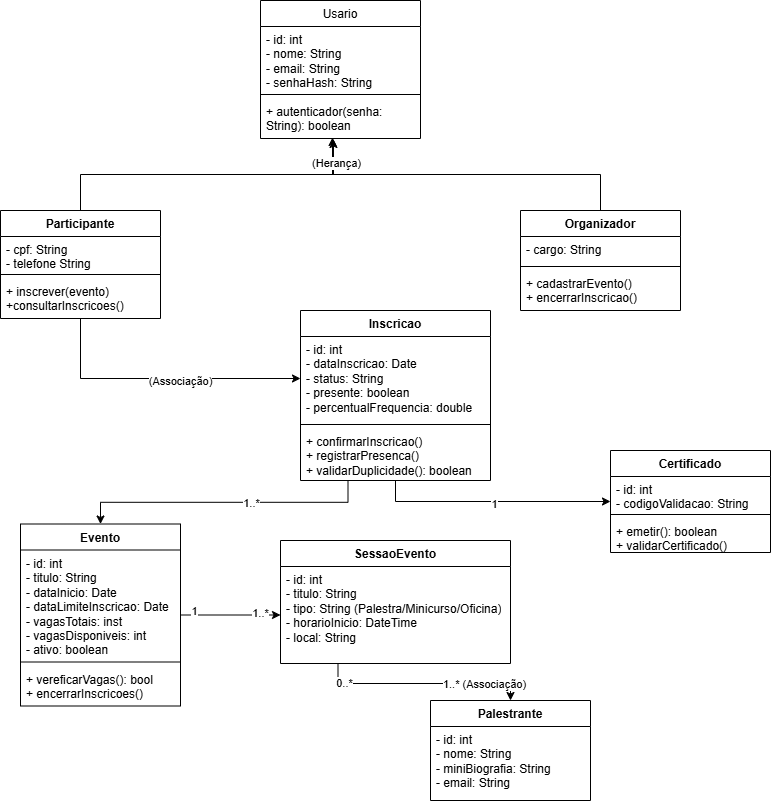

The diagram above was exported from draw.io. Its source (the exported page's mxGraphModel, read from the mxfile embedded in the PNG):
<mxGraphModel dx="860" dy="439" grid="1" gridSize="10" guides="1" tooltips="1" connect="1" arrows="1" fold="1" page="1" pageScale="1" pageWidth="827" pageHeight="1169" math="0" shadow="0">
  <root>
    <mxCell id="0" />
    <mxCell id="1" parent="0" />
    <mxCell id="ofwD_RG0SdWE0FjCNpCI-30" parent="1" style="swimlane;fontStyle=1;align=center;verticalAlign=top;childLayout=stackLayout;horizontal=1;startSize=26;horizontalStack=0;resizeParent=1;resizeParentMax=0;resizeLast=0;collapsible=1;marginBottom=0;whiteSpace=wrap;html=1;" value="&lt;span style=&quot;font-weight: 400;&quot;&gt;Usario&lt;/span&gt;" vertex="1">
      <mxGeometry height="138" width="160" x="270" y="10" as="geometry" />
    </mxCell>
    <mxCell id="ofwD_RG0SdWE0FjCNpCI-31" parent="ofwD_RG0SdWE0FjCNpCI-30" style="text;strokeColor=none;fillColor=none;align=left;verticalAlign=top;spacingLeft=4;spacingRight=4;overflow=hidden;rotatable=0;points=[[0,0.5],[1,0.5]];portConstraint=eastwest;whiteSpace=wrap;html=1;" value="&lt;div&gt;&lt;span style=&quot;background-color: transparent; color: light-dark(rgb(0, 0, 0), rgb(255, 255, 255));&quot;&gt;- id: int&lt;/span&gt;&lt;/div&gt;&lt;div&gt;- nome: String&lt;/div&gt;&lt;div&gt;- email: String&lt;/div&gt;&lt;div&gt;- senhaHash: String&lt;/div&gt;" vertex="1">
      <mxGeometry height="64" width="160" y="26" as="geometry" />
    </mxCell>
    <mxCell id="ofwD_RG0SdWE0FjCNpCI-32" parent="ofwD_RG0SdWE0FjCNpCI-30" style="line;strokeWidth=1;fillColor=none;align=left;verticalAlign=middle;spacingTop=-1;spacingLeft=3;spacingRight=3;rotatable=0;labelPosition=right;points=[];portConstraint=eastwest;strokeColor=inherit;" value="" vertex="1">
      <mxGeometry height="8" width="160" y="90" as="geometry" />
    </mxCell>
    <mxCell id="ofwD_RG0SdWE0FjCNpCI-33" parent="ofwD_RG0SdWE0FjCNpCI-30" style="text;strokeColor=none;fillColor=none;align=left;verticalAlign=top;spacingLeft=4;spacingRight=4;overflow=hidden;rotatable=0;points=[[0,0.5],[1,0.5]];portConstraint=eastwest;whiteSpace=wrap;html=1;" value="+ autenticador(senha: String): boolean" vertex="1">
      <mxGeometry height="40" width="160" y="98" as="geometry" />
    </mxCell>
    <mxCell id="ofwD_RG0SdWE0FjCNpCI-100" edge="1" parent="1" source="ofwD_RG0SdWE0FjCNpCI-36" style="edgeStyle=orthogonalEdgeStyle;rounded=0;orthogonalLoop=1;jettySize=auto;html=1;exitX=0.5;exitY=1;exitDx=0;exitDy=0;entryX=0;entryY=0.5;entryDx=0;entryDy=0;" target="ofwD_RG0SdWE0FjCNpCI-54">
      <mxGeometry relative="1" as="geometry" />
    </mxCell>
    <mxCell id="ofwD_RG0SdWE0FjCNpCI-101" connectable="0" parent="ofwD_RG0SdWE0FjCNpCI-100" style="edgeLabel;html=1;align=center;verticalAlign=middle;resizable=0;points=[];" value="(Associação)" vertex="1">
      <mxGeometry relative="1" x="0.1357" y="-2" as="geometry">
        <mxPoint as="offset" />
      </mxGeometry>
    </mxCell>
    <mxCell id="ofwD_RG0SdWE0FjCNpCI-36" parent="1" style="swimlane;fontStyle=1;align=center;verticalAlign=top;childLayout=stackLayout;horizontal=1;startSize=26;horizontalStack=0;resizeParent=1;resizeParentMax=0;resizeLast=0;collapsible=1;marginBottom=0;whiteSpace=wrap;html=1;" value="Participante" vertex="1">
      <mxGeometry height="108" width="160" x="10" y="220" as="geometry" />
    </mxCell>
    <mxCell id="ofwD_RG0SdWE0FjCNpCI-37" parent="ofwD_RG0SdWE0FjCNpCI-36" style="text;strokeColor=none;fillColor=none;align=left;verticalAlign=top;spacingLeft=4;spacingRight=4;overflow=hidden;rotatable=0;points=[[0,0.5],[1,0.5]];portConstraint=eastwest;whiteSpace=wrap;html=1;" value="- cpf: String&lt;div&gt;- telefone String&lt;/div&gt;" vertex="1">
      <mxGeometry height="34" width="160" y="26" as="geometry" />
    </mxCell>
    <mxCell id="ofwD_RG0SdWE0FjCNpCI-38" parent="ofwD_RG0SdWE0FjCNpCI-36" style="line;strokeWidth=1;fillColor=none;align=left;verticalAlign=middle;spacingTop=-1;spacingLeft=3;spacingRight=3;rotatable=0;labelPosition=right;points=[];portConstraint=eastwest;strokeColor=inherit;" value="" vertex="1">
      <mxGeometry height="8" width="160" y="60" as="geometry" />
    </mxCell>
    <mxCell id="ofwD_RG0SdWE0FjCNpCI-39" parent="ofwD_RG0SdWE0FjCNpCI-36" style="text;strokeColor=none;fillColor=none;align=left;verticalAlign=top;spacingLeft=4;spacingRight=4;overflow=hidden;rotatable=0;points=[[0,0.5],[1,0.5]];portConstraint=eastwest;whiteSpace=wrap;html=1;" value="+ inscrever(evento)&lt;div&gt;+consultarInscricoes()&lt;/div&gt;" vertex="1">
      <mxGeometry height="40" width="160" y="68" as="geometry" />
    </mxCell>
    <mxCell id="ofwD_RG0SdWE0FjCNpCI-41" edge="1" parent="1" source="ofwD_RG0SdWE0FjCNpCI-36" style="edgeStyle=orthogonalEdgeStyle;rounded=0;orthogonalLoop=1;jettySize=auto;html=1;exitX=0.5;exitY=0;exitDx=0;exitDy=0;entryX=0.456;entryY=1.025;entryDx=0;entryDy=0;entryPerimeter=0;" target="ofwD_RG0SdWE0FjCNpCI-33">
      <mxGeometry relative="1" as="geometry" />
    </mxCell>
    <mxCell id="ofwD_RG0SdWE0FjCNpCI-47" parent="1" style="swimlane;fontStyle=1;align=center;verticalAlign=top;childLayout=stackLayout;horizontal=1;startSize=26;horizontalStack=0;resizeParent=1;resizeParentMax=0;resizeLast=0;collapsible=1;marginBottom=0;whiteSpace=wrap;html=1;" value="Organizador" vertex="1">
      <mxGeometry height="100" width="160" x="530" y="220" as="geometry" />
    </mxCell>
    <mxCell id="ofwD_RG0SdWE0FjCNpCI-48" parent="ofwD_RG0SdWE0FjCNpCI-47" style="text;strokeColor=none;fillColor=none;align=left;verticalAlign=top;spacingLeft=4;spacingRight=4;overflow=hidden;rotatable=0;points=[[0,0.5],[1,0.5]];portConstraint=eastwest;whiteSpace=wrap;html=1;" value="- cargo: String" vertex="1">
      <mxGeometry height="26" width="160" y="26" as="geometry" />
    </mxCell>
    <mxCell id="ofwD_RG0SdWE0FjCNpCI-49" parent="ofwD_RG0SdWE0FjCNpCI-47" style="line;strokeWidth=1;fillColor=none;align=left;verticalAlign=middle;spacingTop=-1;spacingLeft=3;spacingRight=3;rotatable=0;labelPosition=right;points=[];portConstraint=eastwest;strokeColor=inherit;" value="" vertex="1">
      <mxGeometry height="8" width="160" y="52" as="geometry" />
    </mxCell>
    <mxCell id="ofwD_RG0SdWE0FjCNpCI-50" parent="ofwD_RG0SdWE0FjCNpCI-47" style="text;strokeColor=none;fillColor=none;align=left;verticalAlign=top;spacingLeft=4;spacingRight=4;overflow=hidden;rotatable=0;points=[[0,0.5],[1,0.5]];portConstraint=eastwest;whiteSpace=wrap;html=1;" value="+ cadastrarEvento()&lt;div&gt;+ encerrarInscricao()&lt;/div&gt;" vertex="1">
      <mxGeometry height="40" width="160" y="60" as="geometry" />
    </mxCell>
    <mxCell id="ofwD_RG0SdWE0FjCNpCI-75" edge="1" parent="1" source="ofwD_RG0SdWE0FjCNpCI-53" style="edgeStyle=orthogonalEdgeStyle;rounded=0;orthogonalLoop=1;jettySize=auto;html=1;exitX=0.25;exitY=1;exitDx=0;exitDy=0;" target="ofwD_RG0SdWE0FjCNpCI-58">
      <mxGeometry relative="1" as="geometry" />
    </mxCell>
    <mxCell id="ofwD_RG0SdWE0FjCNpCI-109" connectable="0" parent="ofwD_RG0SdWE0FjCNpCI-75" style="edgeLabel;html=1;align=center;verticalAlign=middle;resizable=0;points=[];" value="1..*" vertex="1">
      <mxGeometry relative="1" x="-0.1801" y="1" as="geometry">
        <mxPoint as="offset" />
      </mxGeometry>
    </mxCell>
    <mxCell id="ofwD_RG0SdWE0FjCNpCI-76" edge="1" parent="1" source="ofwD_RG0SdWE0FjCNpCI-53" style="edgeStyle=orthogonalEdgeStyle;rounded=0;orthogonalLoop=1;jettySize=auto;html=1;exitX=0.5;exitY=1;exitDx=0;exitDy=0;" target="ofwD_RG0SdWE0FjCNpCI-69">
      <mxGeometry relative="1" as="geometry" />
    </mxCell>
    <mxCell id="ofwD_RG0SdWE0FjCNpCI-110" connectable="0" parent="ofwD_RG0SdWE0FjCNpCI-76" style="edgeLabel;html=1;align=center;verticalAlign=middle;resizable=0;points=[];" value="1" vertex="1">
      <mxGeometry relative="1" x="0.0085" y="-2" as="geometry">
        <mxPoint as="offset" />
      </mxGeometry>
    </mxCell>
    <mxCell id="ofwD_RG0SdWE0FjCNpCI-53" parent="1" style="swimlane;fontStyle=1;align=center;verticalAlign=top;childLayout=stackLayout;horizontal=1;startSize=26;horizontalStack=0;resizeParent=1;resizeParentMax=0;resizeLast=0;collapsible=1;marginBottom=0;whiteSpace=wrap;html=1;" value="Inscricao" vertex="1">
      <mxGeometry height="170" width="190" x="310" y="320" as="geometry" />
    </mxCell>
    <mxCell id="ofwD_RG0SdWE0FjCNpCI-54" parent="ofwD_RG0SdWE0FjCNpCI-53" style="text;strokeColor=none;fillColor=none;align=left;verticalAlign=top;spacingLeft=4;spacingRight=4;overflow=hidden;rotatable=0;points=[[0,0.5],[1,0.5]];portConstraint=eastwest;whiteSpace=wrap;html=1;" value="- id: int&lt;div&gt;- dataInscricao: Date&lt;/div&gt;&lt;div&gt;- status: String&lt;/div&gt;&lt;div&gt;- presente: boolean&lt;/div&gt;&lt;div&gt;- percentualFrequencia: double&lt;/div&gt;" vertex="1">
      <mxGeometry height="84" width="190" y="26" as="geometry" />
    </mxCell>
    <mxCell id="ofwD_RG0SdWE0FjCNpCI-55" parent="ofwD_RG0SdWE0FjCNpCI-53" style="line;strokeWidth=1;fillColor=none;align=left;verticalAlign=middle;spacingTop=-1;spacingLeft=3;spacingRight=3;rotatable=0;labelPosition=right;points=[];portConstraint=eastwest;strokeColor=inherit;" value="" vertex="1">
      <mxGeometry height="8" width="190" y="110" as="geometry" />
    </mxCell>
    <mxCell id="ofwD_RG0SdWE0FjCNpCI-56" parent="ofwD_RG0SdWE0FjCNpCI-53" style="text;strokeColor=none;fillColor=none;align=left;verticalAlign=top;spacingLeft=4;spacingRight=4;overflow=hidden;rotatable=0;points=[[0,0.5],[1,0.5]];portConstraint=eastwest;whiteSpace=wrap;html=1;" value="+ confirmarInscricao()&lt;div&gt;+ registrarPresenca()&lt;/div&gt;&lt;div&gt;+ validarDuplicidade(): boolean&lt;/div&gt;" vertex="1">
      <mxGeometry height="52" width="190" y="118" as="geometry" />
    </mxCell>
    <mxCell id="ofwD_RG0SdWE0FjCNpCI-87" edge="1" parent="1" source="ofwD_RG0SdWE0FjCNpCI-58" style="edgeStyle=orthogonalEdgeStyle;rounded=0;orthogonalLoop=1;jettySize=auto;html=1;exitX=1;exitY=0.5;exitDx=0;exitDy=0;entryX=0;entryY=0.5;entryDx=0;entryDy=0;" target="ofwD_RG0SdWE0FjCNpCI-78">
      <mxGeometry relative="1" as="geometry" />
    </mxCell>
    <mxCell id="ofwD_RG0SdWE0FjCNpCI-94" connectable="0" parent="ofwD_RG0SdWE0FjCNpCI-87" style="edgeLabel;html=1;align=center;verticalAlign=middle;resizable=0;points=[];" value="1..*" vertex="1">
      <mxGeometry relative="1" x="0.5769" y="2" as="geometry">
        <mxPoint as="offset" />
      </mxGeometry>
    </mxCell>
    <mxCell id="ofwD_RG0SdWE0FjCNpCI-95" connectable="0" parent="ofwD_RG0SdWE0FjCNpCI-87" style="edgeLabel;html=1;align=center;verticalAlign=middle;resizable=0;points=[];" value="1" vertex="1">
      <mxGeometry relative="1" x="-0.75" y="4" as="geometry">
        <mxPoint as="offset" />
      </mxGeometry>
    </mxCell>
    <mxCell id="ofwD_RG0SdWE0FjCNpCI-58" parent="1" style="swimlane;fontStyle=1;align=center;verticalAlign=top;childLayout=stackLayout;horizontal=1;startSize=26;horizontalStack=0;resizeParent=1;resizeParentMax=0;resizeLast=0;collapsible=1;marginBottom=0;whiteSpace=wrap;html=1;" value="Evento" vertex="1">
      <mxGeometry height="182" width="160" x="30" y="533.5" as="geometry" />
    </mxCell>
    <mxCell id="ofwD_RG0SdWE0FjCNpCI-59" parent="ofwD_RG0SdWE0FjCNpCI-58" style="text;strokeColor=none;fillColor=none;align=left;verticalAlign=top;spacingLeft=4;spacingRight=4;overflow=hidden;rotatable=0;points=[[0,0.5],[1,0.5]];portConstraint=eastwest;whiteSpace=wrap;html=1;" value="- id: int&lt;div&gt;- titulo: String&lt;/div&gt;&lt;div&gt;- dataInicio: Date&lt;/div&gt;&lt;div&gt;- dataLimiteInscricao: Date&lt;/div&gt;&lt;div&gt;- vagasTotais: inst&lt;/div&gt;&lt;div&gt;- vagasDisponiveis: int&lt;/div&gt;&lt;div&gt;- ativo: boolean&lt;/div&gt;" vertex="1">
      <mxGeometry height="108" width="160" y="26" as="geometry" />
    </mxCell>
    <mxCell id="ofwD_RG0SdWE0FjCNpCI-60" parent="ofwD_RG0SdWE0FjCNpCI-58" style="line;strokeWidth=1;fillColor=none;align=left;verticalAlign=middle;spacingTop=-1;spacingLeft=3;spacingRight=3;rotatable=0;labelPosition=right;points=[];portConstraint=eastwest;strokeColor=inherit;" value="" vertex="1">
      <mxGeometry height="8" width="160" y="134" as="geometry" />
    </mxCell>
    <mxCell id="ofwD_RG0SdWE0FjCNpCI-61" parent="ofwD_RG0SdWE0FjCNpCI-58" style="text;strokeColor=none;fillColor=none;align=left;verticalAlign=top;spacingLeft=4;spacingRight=4;overflow=hidden;rotatable=0;points=[[0,0.5],[1,0.5]];portConstraint=eastwest;whiteSpace=wrap;html=1;" value="+ vereficarVagas(): bool&lt;div&gt;+ encerrarInscricoes()&lt;/div&gt;" vertex="1">
      <mxGeometry height="40" width="160" y="142" as="geometry" />
    </mxCell>
    <mxCell id="ofwD_RG0SdWE0FjCNpCI-69" parent="1" style="swimlane;fontStyle=1;align=center;verticalAlign=top;childLayout=stackLayout;horizontal=1;startSize=26;horizontalStack=0;resizeParent=1;resizeParentMax=0;resizeLast=0;collapsible=1;marginBottom=0;whiteSpace=wrap;html=1;" value="Certificado" vertex="1">
      <mxGeometry height="102" width="160" x="620" y="460" as="geometry" />
    </mxCell>
    <mxCell id="ofwD_RG0SdWE0FjCNpCI-70" parent="ofwD_RG0SdWE0FjCNpCI-69" style="text;strokeColor=none;fillColor=none;align=left;verticalAlign=top;spacingLeft=4;spacingRight=4;overflow=hidden;rotatable=0;points=[[0,0.5],[1,0.5]];portConstraint=eastwest;whiteSpace=wrap;html=1;" value="- id: int&lt;div&gt;- codigoValidacao: String&lt;/div&gt;&lt;div&gt;- dataEmissao: Date&lt;/div&gt;" vertex="1">
      <mxGeometry height="34" width="160" y="26" as="geometry" />
    </mxCell>
    <mxCell id="ofwD_RG0SdWE0FjCNpCI-71" parent="ofwD_RG0SdWE0FjCNpCI-69" style="line;strokeWidth=1;fillColor=none;align=left;verticalAlign=middle;spacingTop=-1;spacingLeft=3;spacingRight=3;rotatable=0;labelPosition=right;points=[];portConstraint=eastwest;strokeColor=inherit;" value="" vertex="1">
      <mxGeometry height="8" width="160" y="60" as="geometry" />
    </mxCell>
    <mxCell id="ofwD_RG0SdWE0FjCNpCI-72" parent="ofwD_RG0SdWE0FjCNpCI-69" style="text;strokeColor=none;fillColor=none;align=left;verticalAlign=top;spacingLeft=4;spacingRight=4;overflow=hidden;rotatable=0;points=[[0,0.5],[1,0.5]];portConstraint=eastwest;whiteSpace=wrap;html=1;" value="+ emetir(): boolean&lt;div&gt;+ validarCertificado()&lt;/div&gt;" vertex="1">
      <mxGeometry height="34" width="160" y="68" as="geometry" />
    </mxCell>
    <mxCell id="ofwD_RG0SdWE0FjCNpCI-96" edge="1" parent="1" source="ofwD_RG0SdWE0FjCNpCI-77" style="edgeStyle=orthogonalEdgeStyle;rounded=0;orthogonalLoop=1;jettySize=auto;html=1;exitX=0.25;exitY=1;exitDx=0;exitDy=0;entryX=0.5;entryY=0;entryDx=0;entryDy=0;" target="ofwD_RG0SdWE0FjCNpCI-81">
      <mxGeometry relative="1" as="geometry" />
    </mxCell>
    <mxCell id="ofwD_RG0SdWE0FjCNpCI-97" connectable="0" parent="ofwD_RG0SdWE0FjCNpCI-96" style="edgeLabel;html=1;align=center;verticalAlign=middle;resizable=0;points=[];" value="0..*" vertex="1">
      <mxGeometry relative="1" x="-0.7547" y="1" as="geometry">
        <mxPoint as="offset" />
      </mxGeometry>
    </mxCell>
    <mxCell id="ofwD_RG0SdWE0FjCNpCI-99" connectable="0" parent="ofwD_RG0SdWE0FjCNpCI-96" style="edgeLabel;html=1;align=center;verticalAlign=middle;resizable=0;points=[];" value="1..* (Associação)" vertex="1">
      <mxGeometry relative="1" x="0.5849" as="geometry">
        <mxPoint as="offset" />
      </mxGeometry>
    </mxCell>
    <mxCell id="ofwD_RG0SdWE0FjCNpCI-77" parent="1" style="swimlane;fontStyle=1;align=center;verticalAlign=top;childLayout=stackLayout;horizontal=1;startSize=26;horizontalStack=0;resizeParent=1;resizeParentMax=0;resizeLast=0;collapsible=1;marginBottom=0;whiteSpace=wrap;html=1;" value="SessaoEvento" vertex="1">
      <mxGeometry height="123" width="230" x="290" y="550" as="geometry" />
    </mxCell>
    <mxCell id="ofwD_RG0SdWE0FjCNpCI-78" parent="ofwD_RG0SdWE0FjCNpCI-77" style="text;strokeColor=none;fillColor=none;align=left;verticalAlign=top;spacingLeft=4;spacingRight=4;overflow=hidden;rotatable=0;points=[[0,0.5],[1,0.5]];portConstraint=eastwest;whiteSpace=wrap;html=1;" value="- id: int&lt;div&gt;- titulo: String&lt;/div&gt;&lt;div&gt;- tipo: String (Palestra/Minicurso/Oficina)&lt;/div&gt;&lt;div&gt;- horarioInicio: DateTime&lt;/div&gt;&lt;div&gt;- local: String&lt;/div&gt;" vertex="1">
      <mxGeometry height="97" width="230" y="26" as="geometry" />
    </mxCell>
    <mxCell id="ofwD_RG0SdWE0FjCNpCI-81" parent="1" style="swimlane;fontStyle=1;align=center;verticalAlign=top;childLayout=stackLayout;horizontal=1;startSize=26;horizontalStack=0;resizeParent=1;resizeParentMax=0;resizeLast=0;collapsible=1;marginBottom=0;whiteSpace=wrap;html=1;" value="Palestrante" vertex="1">
      <mxGeometry height="100" width="160" x="440" y="710" as="geometry" />
    </mxCell>
    <mxCell id="ofwD_RG0SdWE0FjCNpCI-82" parent="ofwD_RG0SdWE0FjCNpCI-81" style="text;strokeColor=none;fillColor=none;align=left;verticalAlign=top;spacingLeft=4;spacingRight=4;overflow=hidden;rotatable=0;points=[[0,0.5],[1,0.5]];portConstraint=eastwest;whiteSpace=wrap;html=1;" value="- id: int&lt;div&gt;- nome: String&lt;/div&gt;&lt;div&gt;- miniBiografia: String&lt;/div&gt;&lt;div&gt;- email: String&lt;/div&gt;" vertex="1">
      <mxGeometry height="74" width="160" y="26" as="geometry" />
    </mxCell>
    <mxCell id="ofwD_RG0SdWE0FjCNpCI-102" edge="1" parent="1" source="ofwD_RG0SdWE0FjCNpCI-47" style="edgeStyle=orthogonalEdgeStyle;rounded=0;orthogonalLoop=1;jettySize=auto;html=1;exitX=0.5;exitY=0;exitDx=0;exitDy=0;entryX=0.45;entryY=0.975;entryDx=0;entryDy=0;entryPerimeter=0;" target="ofwD_RG0SdWE0FjCNpCI-33">
      <mxGeometry relative="1" as="geometry" />
    </mxCell>
    <mxCell id="ofwD_RG0SdWE0FjCNpCI-108" connectable="0" parent="ofwD_RG0SdWE0FjCNpCI-102" style="edgeLabel;html=1;align=center;verticalAlign=middle;resizable=0;points=[];" value="(Herança)" vertex="1">
      <mxGeometry relative="1" x="0.8534" y="-3" as="geometry">
        <mxPoint as="offset" />
      </mxGeometry>
    </mxCell>
  </root>
</mxGraphModel>